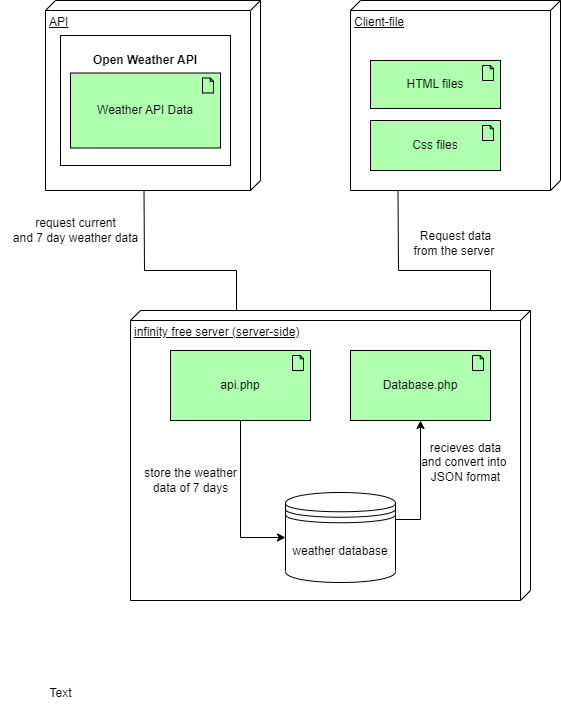

The diagram above was exported from draw.io. Its source (the exported page's mxGraphModel, read from the mxfile embedded in the PNG):
<mxGraphModel dx="1434" dy="788" grid="1" gridSize="10" guides="1" tooltips="1" connect="1" arrows="1" fold="1" page="1" pageScale="1" pageWidth="827" pageHeight="1169" math="0" shadow="0">
  <root>
    <mxCell id="0" />
    <mxCell id="1" parent="0" />
    <mxCell id="hC95rSKRZ-oMb9wzI1MK-1" value="API" style="verticalAlign=top;align=left;spacingTop=8;spacingLeft=2;spacingRight=12;shape=cube;size=10;direction=south;fontStyle=4;html=1;whiteSpace=wrap;" parent="1" vertex="1">
      <mxGeometry x="55" y="70" width="215" height="190" as="geometry" />
    </mxCell>
    <mxCell id="hC95rSKRZ-oMb9wzI1MK-2" value="infinity free server (server-side)" style="verticalAlign=top;align=left;spacingTop=8;spacingLeft=2;spacingRight=12;shape=cube;size=10;direction=south;fontStyle=4;html=1;whiteSpace=wrap;" parent="1" vertex="1">
      <mxGeometry x="140" y="380" width="400" height="290" as="geometry" />
    </mxCell>
    <mxCell id="hC95rSKRZ-oMb9wzI1MK-3" value="Client-file" style="verticalAlign=top;align=left;spacingTop=8;spacingLeft=2;spacingRight=12;shape=cube;size=10;direction=south;fontStyle=4;html=1;whiteSpace=wrap;" parent="1" vertex="1">
      <mxGeometry x="360" y="70" width="210" height="190" as="geometry" />
    </mxCell>
    <mxCell id="hC95rSKRZ-oMb9wzI1MK-4" value="&lt;p style=&quot;margin:0px;margin-top:4px;text-align:center;&quot;&gt;&lt;br&gt;&lt;b&gt;Open Weather API&lt;/b&gt;&lt;/p&gt;" style="verticalAlign=top;align=left;overflow=fill;fontSize=12;fontFamily=Helvetica;html=1;whiteSpace=wrap;" parent="1" vertex="1">
      <mxGeometry x="70" y="105" width="170" height="130" as="geometry" />
    </mxCell>
    <mxCell id="hC95rSKRZ-oMb9wzI1MK-5" value="Weather API Data" style="html=1;outlineConnect=0;whiteSpace=wrap;fillColor=#AFFFAF;shape=mxgraph.archimate3.application;appType=artifact;archiType=square;" parent="1" vertex="1">
      <mxGeometry x="80" y="142.5" width="150" height="75" as="geometry" />
    </mxCell>
    <mxCell id="hC95rSKRZ-oMb9wzI1MK-6" value="HTML files" style="html=1;outlineConnect=0;whiteSpace=wrap;fillColor=#AFFFAF;shape=mxgraph.archimate3.application;appType=artifact;archiType=square;" parent="1" vertex="1">
      <mxGeometry x="380" y="130" width="130" height="48" as="geometry" />
    </mxCell>
    <mxCell id="hC95rSKRZ-oMb9wzI1MK-7" value="Css files" style="html=1;outlineConnect=0;whiteSpace=wrap;fillColor=#AFFFAF;shape=mxgraph.archimate3.application;appType=artifact;archiType=square;" parent="1" vertex="1">
      <mxGeometry x="380" y="190" width="130" height="50" as="geometry" />
    </mxCell>
    <mxCell id="hC95rSKRZ-oMb9wzI1MK-8" value="weather database" style="shape=datastore;whiteSpace=wrap;html=1;" parent="1" vertex="1">
      <mxGeometry x="295" y="562" width="110" height="90" as="geometry" />
    </mxCell>
    <mxCell id="hC95rSKRZ-oMb9wzI1MK-9" value="Database.php" style="html=1;outlineConnect=0;whiteSpace=wrap;fillColor=#AFFFAF;shape=mxgraph.archimate3.application;appType=artifact;archiType=square;" parent="1" vertex="1">
      <mxGeometry x="360" y="420" width="140" height="70" as="geometry" />
    </mxCell>
    <mxCell id="hC95rSKRZ-oMb9wzI1MK-10" value="api.php" style="html=1;outlineConnect=0;whiteSpace=wrap;fillColor=#AFFFAF;shape=mxgraph.archimate3.application;appType=artifact;archiType=square;" parent="1" vertex="1">
      <mxGeometry x="180" y="420" width="140" height="70" as="geometry" />
    </mxCell>
    <mxCell id="hC95rSKRZ-oMb9wzI1MK-12" value="" style="endArrow=none;html=1;rounded=0;entryX=0;entryY=0;entryDx=190;entryDy=112.5;entryPerimeter=0;" parent="1" edge="1">
      <mxGeometry width="50" height="50" relative="1" as="geometry">
        <mxPoint x="246" y="380" as="sourcePoint" />
        <mxPoint x="153.5" y="260" as="targetPoint" />
        <Array as="points">
          <mxPoint x="246" y="340" />
          <mxPoint x="154" y="340" />
        </Array>
      </mxGeometry>
    </mxCell>
    <mxCell id="hC95rSKRZ-oMb9wzI1MK-13" value="request current &lt;br&gt;and 7 day weather data" style="text;html=1;align=center;verticalAlign=middle;resizable=0;points=[];autosize=1;strokeColor=none;fillColor=none;" parent="1" vertex="1">
      <mxGeometry x="10" y="280" width="150" height="40" as="geometry" />
    </mxCell>
    <mxCell id="hC95rSKRZ-oMb9wzI1MK-14" value="" style="endArrow=classic;html=1;rounded=0;entryX=0;entryY=0.5;entryDx=0;entryDy=0;" parent="1" source="hC95rSKRZ-oMb9wzI1MK-10" target="hC95rSKRZ-oMb9wzI1MK-8" edge="1">
      <mxGeometry width="50" height="50" relative="1" as="geometry">
        <mxPoint x="240" y="550" as="sourcePoint" />
        <mxPoint x="290" y="500" as="targetPoint" />
        <Array as="points">
          <mxPoint x="250" y="607" />
        </Array>
      </mxGeometry>
    </mxCell>
    <mxCell id="hC95rSKRZ-oMb9wzI1MK-15" value="store the weather &lt;br&gt;data of 7 days" style="text;html=1;align=center;verticalAlign=middle;resizable=0;points=[];autosize=1;strokeColor=none;fillColor=none;" parent="1" vertex="1">
      <mxGeometry x="140" y="530" width="120" height="40" as="geometry" />
    </mxCell>
    <mxCell id="hC95rSKRZ-oMb9wzI1MK-16" value="" style="endArrow=classic;html=1;rounded=0;exitX=1;exitY=0.3;exitDx=0;exitDy=0;" parent="1" source="hC95rSKRZ-oMb9wzI1MK-8" target="hC95rSKRZ-oMb9wzI1MK-9" edge="1">
      <mxGeometry width="50" height="50" relative="1" as="geometry">
        <mxPoint x="270" y="530" as="sourcePoint" />
        <mxPoint x="320" y="480" as="targetPoint" />
        <Array as="points">
          <mxPoint x="430" y="589" />
        </Array>
      </mxGeometry>
    </mxCell>
    <mxCell id="hC95rSKRZ-oMb9wzI1MK-17" value="recieves data&lt;br&gt;and convert into&amp;nbsp;&lt;br&gt;JSON format" style="text;html=1;align=center;verticalAlign=middle;resizable=0;points=[];autosize=1;strokeColor=none;fillColor=none;" parent="1" vertex="1">
      <mxGeometry x="420" y="502" width="110" height="60" as="geometry" />
    </mxCell>
    <mxCell id="hC95rSKRZ-oMb9wzI1MK-18" value="" style="endArrow=none;html=1;rounded=0;entryX=0;entryY=0;entryDx=190;entryDy=112.5;entryPerimeter=0;" parent="1" edge="1">
      <mxGeometry width="50" height="50" relative="1" as="geometry">
        <mxPoint x="500" y="380" as="sourcePoint" />
        <mxPoint x="407.5" y="260" as="targetPoint" />
        <Array as="points">
          <mxPoint x="500" y="340" />
          <mxPoint x="408" y="340" />
        </Array>
      </mxGeometry>
    </mxCell>
    <mxCell id="hC95rSKRZ-oMb9wzI1MK-19" value="Request data &lt;br&gt;from the server&amp;nbsp;" style="text;html=1;align=center;verticalAlign=middle;resizable=0;points=[];autosize=1;strokeColor=none;fillColor=none;" parent="1" vertex="1">
      <mxGeometry x="410" y="293" width="110" height="40" as="geometry" />
    </mxCell>
    <mxCell id="LCmxWGUgqPNjNOmaLAug-1" value="Text" style="text;html=1;align=center;verticalAlign=middle;resizable=0;points=[];autosize=1;strokeColor=none;fillColor=none;" vertex="1" parent="1">
      <mxGeometry x="45" y="748" width="50" height="30" as="geometry" />
    </mxCell>
  </root>
</mxGraphModel>